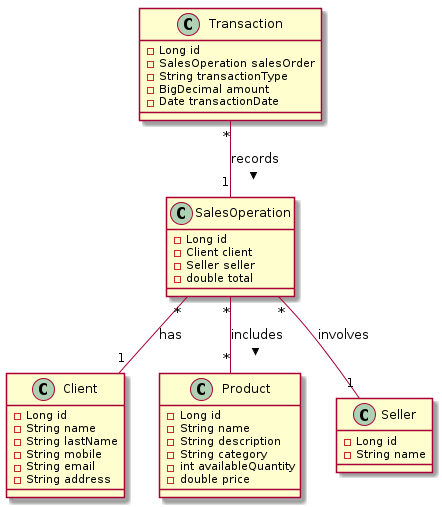

The diagram above was rendered by PlantUML. Its source (embedded in the PNG):
@startuml


class Client {
  -Long id
  -String name
  -String lastName
  -String mobile
  -String email
  -String address
}

class Product {
  -Long id
  -String name
  -String description
  -String category
  -int availableQuantity
  -double price
}

class SalesOperation {
  -Long id
  -Client client
  -Seller seller
  -double total
}

class Seller {
  -Long id
  -String name
}

class Transaction {
  -Long id
  -SalesOperation salesOrder
  -String transactionType
  -BigDecimal amount
  -Date transactionDate
}


SalesOperation "*" -- "1" Client : has
SalesOperation "*" -- "1" Seller : involves
Transaction "*" -- "1" SalesOperation : records >

SalesOperation "*" -- "*" Product : includes >

@enduml